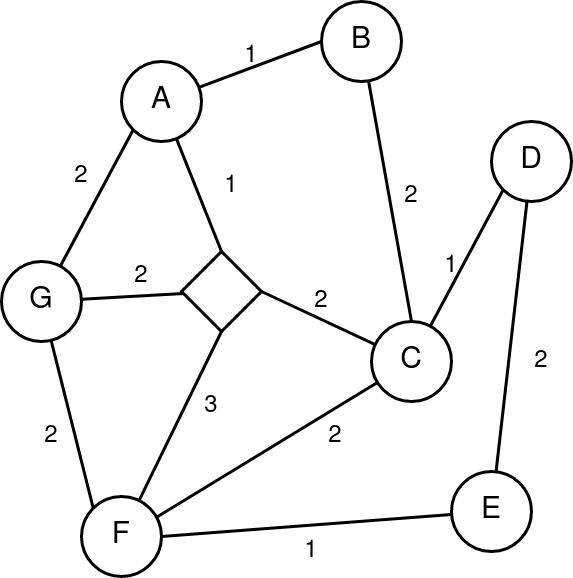

The diagram above was exported from draw.io. Its source (the exported page's mxGraphModel, read from the mxfile embedded in the PNG):
<mxGraphModel dx="1434" dy="795" grid="1" gridSize="10" guides="1" tooltips="1" connect="1" arrows="1" fold="1" page="1" pageScale="1" pageWidth="827" pageHeight="1169" math="0" shadow="0">
  <root>
    <mxCell id="0" />
    <mxCell id="1" parent="0" />
    <mxCell id="p1D42djQHFPh1vUhrP5I-30" value="" style="edgeStyle=none;rounded=0;orthogonalLoop=1;jettySize=auto;html=1;endArrow=none;endFill=0;strokeWidth=3;" parent="1" source="p1D42djQHFPh1vUhrP5I-1" target="p1D42djQHFPh1vUhrP5I-29" edge="1">
      <mxGeometry relative="1" as="geometry" />
    </mxCell>
    <mxCell id="p1D42djQHFPh1vUhrP5I-1" value="" style="rhombus;whiteSpace=wrap;html=1;strokeWidth=3;" parent="1" vertex="1">
      <mxGeometry x="260" y="300" width="80" height="80" as="geometry" />
    </mxCell>
    <mxCell id="p1D42djQHFPh1vUhrP5I-27" style="edgeStyle=none;rounded=0;orthogonalLoop=1;jettySize=auto;html=1;endArrow=none;endFill=0;strokeWidth=3;" parent="1" source="p1D42djQHFPh1vUhrP5I-2" target="p1D42djQHFPh1vUhrP5I-5" edge="1">
      <mxGeometry relative="1" as="geometry" />
    </mxCell>
    <mxCell id="p1D42djQHFPh1vUhrP5I-2" value="&lt;font style=&quot;font-size: 30px;&quot;&gt;D&lt;/font&gt;" style="ellipse;whiteSpace=wrap;html=1;aspect=fixed;strokeWidth=3;" parent="1" vertex="1">
      <mxGeometry x="570" y="170" width="80" height="80" as="geometry" />
    </mxCell>
    <mxCell id="p1D42djQHFPh1vUhrP5I-16" style="edgeStyle=none;rounded=0;orthogonalLoop=1;jettySize=auto;html=1;entryX=0.5;entryY=0;entryDx=0;entryDy=0;endArrow=none;endFill=0;strokeWidth=3;" parent="1" source="p1D42djQHFPh1vUhrP5I-3" target="p1D42djQHFPh1vUhrP5I-6" edge="1">
      <mxGeometry relative="1" as="geometry" />
    </mxCell>
    <mxCell id="p1D42djQHFPh1vUhrP5I-3" value="&lt;font style=&quot;font-size: 30px;&quot;&gt;B&lt;/font&gt;" style="ellipse;whiteSpace=wrap;html=1;aspect=fixed;strokeWidth=3;" parent="1" vertex="1">
      <mxGeometry x="400" y="50" width="80" height="80" as="geometry" />
    </mxCell>
    <mxCell id="p1D42djQHFPh1vUhrP5I-14" style="edgeStyle=none;rounded=0;orthogonalLoop=1;jettySize=auto;html=1;entryX=0.5;entryY=0;entryDx=0;entryDy=0;endArrow=none;endFill=0;strokeWidth=3;" parent="1" source="p1D42djQHFPh1vUhrP5I-4" target="p1D42djQHFPh1vUhrP5I-1" edge="1">
      <mxGeometry relative="1" as="geometry" />
    </mxCell>
    <mxCell id="p1D42djQHFPh1vUhrP5I-15" style="edgeStyle=none;rounded=0;orthogonalLoop=1;jettySize=auto;html=1;entryX=0;entryY=0.5;entryDx=0;entryDy=0;endArrow=none;endFill=0;strokeWidth=3;" parent="1" source="p1D42djQHFPh1vUhrP5I-4" target="p1D42djQHFPh1vUhrP5I-3" edge="1">
      <mxGeometry relative="1" as="geometry" />
    </mxCell>
    <mxCell id="p1D42djQHFPh1vUhrP5I-4" value="&lt;font style=&quot;font-size: 30px;&quot;&gt;A&lt;/font&gt;" style="ellipse;whiteSpace=wrap;html=1;aspect=fixed;strokeWidth=3;" parent="1" vertex="1">
      <mxGeometry x="200" y="110" width="80" height="80" as="geometry" />
    </mxCell>
    <mxCell id="p1D42djQHFPh1vUhrP5I-21" style="edgeStyle=none;rounded=0;orthogonalLoop=1;jettySize=auto;html=1;entryX=1;entryY=0.5;entryDx=0;entryDy=0;endArrow=none;endFill=0;strokeWidth=3;" parent="1" source="p1D42djQHFPh1vUhrP5I-5" target="p1D42djQHFPh1vUhrP5I-7" edge="1">
      <mxGeometry relative="1" as="geometry" />
    </mxCell>
    <mxCell id="p1D42djQHFPh1vUhrP5I-5" value="&lt;font style=&quot;font-size: 30px;&quot;&gt;E&lt;/font&gt;" style="ellipse;whiteSpace=wrap;html=1;aspect=fixed;strokeWidth=3;" parent="1" vertex="1">
      <mxGeometry x="530" y="520" width="80" height="80" as="geometry" />
    </mxCell>
    <mxCell id="p1D42djQHFPh1vUhrP5I-17" style="edgeStyle=none;rounded=0;orthogonalLoop=1;jettySize=auto;html=1;entryX=0;entryY=1;entryDx=0;entryDy=0;endArrow=none;endFill=0;strokeWidth=3;" parent="1" source="p1D42djQHFPh1vUhrP5I-6" target="p1D42djQHFPh1vUhrP5I-2" edge="1">
      <mxGeometry relative="1" as="geometry" />
    </mxCell>
    <mxCell id="p1D42djQHFPh1vUhrP5I-19" style="edgeStyle=none;rounded=0;orthogonalLoop=1;jettySize=auto;html=1;entryX=1;entryY=0.5;entryDx=0;entryDy=0;endArrow=none;endFill=0;strokeWidth=3;" parent="1" source="p1D42djQHFPh1vUhrP5I-6" target="p1D42djQHFPh1vUhrP5I-1" edge="1">
      <mxGeometry relative="1" as="geometry" />
    </mxCell>
    <mxCell id="p1D42djQHFPh1vUhrP5I-28" style="edgeStyle=none;rounded=0;orthogonalLoop=1;jettySize=auto;html=1;entryX=0.913;entryY=0.275;entryDx=0;entryDy=0;entryPerimeter=0;endArrow=none;endFill=0;strokeWidth=3;" parent="1" source="p1D42djQHFPh1vUhrP5I-6" target="p1D42djQHFPh1vUhrP5I-7" edge="1">
      <mxGeometry relative="1" as="geometry" />
    </mxCell>
    <mxCell id="p1D42djQHFPh1vUhrP5I-6" value="&lt;font style=&quot;font-size: 30px;&quot;&gt;C&lt;/font&gt;" style="ellipse;whiteSpace=wrap;html=1;aspect=fixed;strokeWidth=3;" parent="1" vertex="1">
      <mxGeometry x="450" y="370" width="80" height="80" as="geometry" />
    </mxCell>
    <mxCell id="p1D42djQHFPh1vUhrP5I-22" style="edgeStyle=none;rounded=0;orthogonalLoop=1;jettySize=auto;html=1;entryX=0.5;entryY=1;entryDx=0;entryDy=0;endArrow=none;endFill=0;strokeWidth=3;" parent="1" source="p1D42djQHFPh1vUhrP5I-7" target="p1D42djQHFPh1vUhrP5I-1" edge="1">
      <mxGeometry relative="1" as="geometry" />
    </mxCell>
    <mxCell id="p1D42djQHFPh1vUhrP5I-7" value="&lt;font style=&quot;font-size: 30px;&quot;&gt;F&lt;/font&gt;" style="ellipse;whiteSpace=wrap;html=1;aspect=fixed;strokeWidth=3;" parent="1" vertex="1">
      <mxGeometry x="160" y="545" width="80" height="80" as="geometry" />
    </mxCell>
    <mxCell id="p1D42djQHFPh1vUhrP5I-31" style="edgeStyle=none;rounded=0;orthogonalLoop=1;jettySize=auto;html=1;entryX=0;entryY=1;entryDx=0;entryDy=0;endArrow=none;endFill=0;strokeWidth=3;" parent="1" source="p1D42djQHFPh1vUhrP5I-29" target="p1D42djQHFPh1vUhrP5I-4" edge="1">
      <mxGeometry relative="1" as="geometry" />
    </mxCell>
    <mxCell id="p1D42djQHFPh1vUhrP5I-32" style="edgeStyle=none;rounded=0;orthogonalLoop=1;jettySize=auto;html=1;entryX=0;entryY=0;entryDx=0;entryDy=0;endArrow=none;endFill=0;strokeWidth=3;" parent="1" source="p1D42djQHFPh1vUhrP5I-29" target="p1D42djQHFPh1vUhrP5I-7" edge="1">
      <mxGeometry relative="1" as="geometry" />
    </mxCell>
    <mxCell id="p1D42djQHFPh1vUhrP5I-29" value="&lt;font style=&quot;font-size: 30px;&quot;&gt;G&lt;/font&gt;" style="ellipse;whiteSpace=wrap;html=1;strokeWidth=3;" parent="1" vertex="1">
      <mxGeometry x="80" y="310" width="80" height="80" as="geometry" />
    </mxCell>
    <mxCell id="igt7FaAUZdkgGMzfnmMs-1" value="1" style="text;html=1;strokeColor=none;fillColor=none;align=center;verticalAlign=middle;whiteSpace=wrap;rounded=0;fontSize=24;" vertex="1" parent="1">
      <mxGeometry x="280" y="220" width="60" height="30" as="geometry" />
    </mxCell>
    <mxCell id="igt7FaAUZdkgGMzfnmMs-2" value="2" style="text;html=1;strokeColor=none;fillColor=none;align=center;verticalAlign=middle;whiteSpace=wrap;rounded=0;fontSize=24;" vertex="1" parent="1">
      <mxGeometry x="130" y="210" width="60" height="30" as="geometry" />
    </mxCell>
    <mxCell id="igt7FaAUZdkgGMzfnmMs-3" value="1" style="text;html=1;strokeColor=none;fillColor=none;align=center;verticalAlign=middle;whiteSpace=wrap;rounded=0;fontSize=24;" vertex="1" parent="1">
      <mxGeometry x="300" y="90" width="60" height="30" as="geometry" />
    </mxCell>
    <mxCell id="igt7FaAUZdkgGMzfnmMs-4" value="&lt;div&gt;2&lt;br&gt;&lt;/div&gt;" style="text;html=1;strokeColor=none;fillColor=none;align=center;verticalAlign=middle;whiteSpace=wrap;rounded=0;fontSize=24;" vertex="1" parent="1">
      <mxGeometry x="100" y="470" width="60" height="30" as="geometry" />
    </mxCell>
    <mxCell id="igt7FaAUZdkgGMzfnmMs-5" value="2" style="text;html=1;strokeColor=none;fillColor=none;align=center;verticalAlign=middle;whiteSpace=wrap;rounded=0;fontSize=24;" vertex="1" parent="1">
      <mxGeometry x="190" y="310" width="60" height="30" as="geometry" />
    </mxCell>
    <mxCell id="igt7FaAUZdkgGMzfnmMs-6" value="3" style="text;html=1;strokeColor=none;fillColor=none;align=center;verticalAlign=middle;whiteSpace=wrap;rounded=0;fontSize=24;" vertex="1" parent="1">
      <mxGeometry x="260" y="440" width="60" height="30" as="geometry" />
    </mxCell>
    <mxCell id="igt7FaAUZdkgGMzfnmMs-7" value="2" style="text;html=1;strokeColor=none;fillColor=none;align=center;verticalAlign=middle;whiteSpace=wrap;rounded=0;fontSize=24;" vertex="1" parent="1">
      <mxGeometry x="384" y="470" width="60" height="30" as="geometry" />
    </mxCell>
    <mxCell id="igt7FaAUZdkgGMzfnmMs-8" value="1" style="text;html=1;strokeColor=none;fillColor=none;align=center;verticalAlign=middle;whiteSpace=wrap;rounded=0;fontSize=24;" vertex="1" parent="1">
      <mxGeometry x="360" y="585" width="60" height="30" as="geometry" />
    </mxCell>
    <mxCell id="igt7FaAUZdkgGMzfnmMs-9" value="2" style="text;html=1;strokeColor=none;fillColor=none;align=center;verticalAlign=middle;whiteSpace=wrap;rounded=0;fontSize=24;" vertex="1" parent="1">
      <mxGeometry x="590" y="395" width="60" height="30" as="geometry" />
    </mxCell>
    <mxCell id="igt7FaAUZdkgGMzfnmMs-10" value="2" style="text;html=1;strokeColor=none;fillColor=none;align=center;verticalAlign=middle;whiteSpace=wrap;rounded=0;fontSize=24;" vertex="1" parent="1">
      <mxGeometry x="460" y="230" width="60" height="30" as="geometry" />
    </mxCell>
    <mxCell id="igt7FaAUZdkgGMzfnmMs-11" value="2" style="text;html=1;strokeColor=none;fillColor=none;align=center;verticalAlign=middle;whiteSpace=wrap;rounded=0;fontSize=24;" vertex="1" parent="1">
      <mxGeometry x="370" y="335" width="60" height="30" as="geometry" />
    </mxCell>
    <mxCell id="igt7FaAUZdkgGMzfnmMs-12" value="1" style="text;html=1;strokeColor=none;fillColor=none;align=center;verticalAlign=middle;whiteSpace=wrap;rounded=0;fontSize=24;" vertex="1" parent="1">
      <mxGeometry x="500" y="300" width="60" height="30" as="geometry" />
    </mxCell>
  </root>
</mxGraphModel>